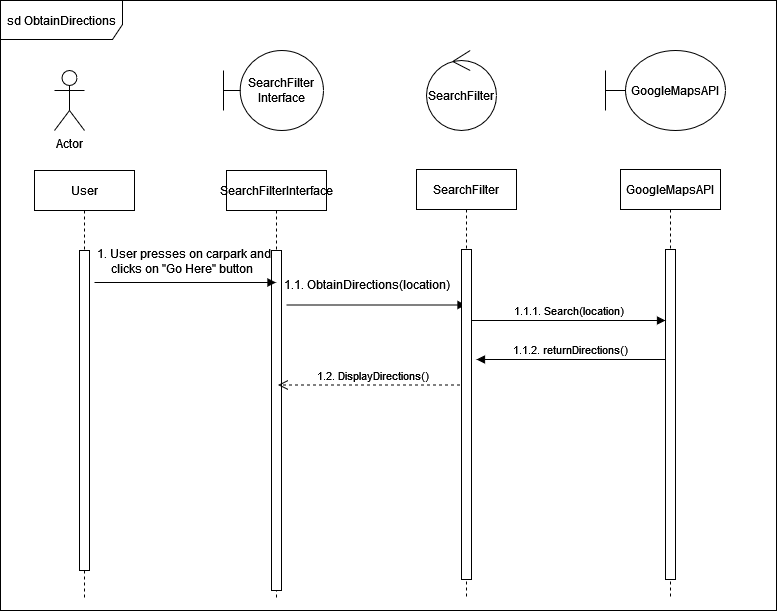

The diagram above was exported from draw.io. Its source (the exported page's mxGraphModel, read from the mxfile embedded in the PNG):
<mxGraphModel dx="1461" dy="634" grid="1" gridSize="10" guides="1" tooltips="1" connect="1" arrows="1" fold="1" page="1" pageScale="1" pageWidth="850" pageHeight="1100" math="0" shadow="0">
  <root>
    <mxCell id="0" />
    <mxCell id="1" parent="0" />
    <mxCell id="_SmEhtn3vp34D2U8urle-1" value="SearchFilterInterface" style="shape=umlLifeline;perimeter=lifelinePerimeter;whiteSpace=wrap;html=1;container=0;dropTarget=0;collapsible=0;recursiveResize=0;outlineConnect=0;portConstraint=eastwest;newEdgeStyle={&quot;edgeStyle&quot;:&quot;elbowEdgeStyle&quot;,&quot;elbow&quot;:&quot;vertical&quot;,&quot;curved&quot;:0,&quot;rounded&quot;:0};" parent="1" vertex="1">
      <mxGeometry x="250" y="251" width="100" height="430" as="geometry" />
    </mxCell>
    <mxCell id="_SmEhtn3vp34D2U8urle-2" value="" style="html=1;points=[];perimeter=orthogonalPerimeter;outlineConnect=0;targetShapes=umlLifeline;portConstraint=eastwest;newEdgeStyle={&quot;edgeStyle&quot;:&quot;elbowEdgeStyle&quot;,&quot;elbow&quot;:&quot;vertical&quot;,&quot;curved&quot;:0,&quot;rounded&quot;:0};" parent="_SmEhtn3vp34D2U8urle-1" vertex="1">
      <mxGeometry x="45" y="80" width="10" height="340" as="geometry" />
    </mxCell>
    <mxCell id="_SmEhtn3vp34D2U8urle-3" value="GoogleMapsAPI" style="shape=umlLifeline;perimeter=lifelinePerimeter;whiteSpace=wrap;html=1;container=0;dropTarget=0;collapsible=0;recursiveResize=0;outlineConnect=0;portConstraint=eastwest;newEdgeStyle={&quot;edgeStyle&quot;:&quot;elbowEdgeStyle&quot;,&quot;elbow&quot;:&quot;vertical&quot;,&quot;curved&quot;:0,&quot;rounded&quot;:0};" parent="1" vertex="1">
      <mxGeometry x="644" y="250" width="100" height="430" as="geometry" />
    </mxCell>
    <mxCell id="_SmEhtn3vp34D2U8urle-4" value="" style="html=1;points=[];perimeter=orthogonalPerimeter;outlineConnect=0;targetShapes=umlLifeline;portConstraint=eastwest;newEdgeStyle={&quot;edgeStyle&quot;:&quot;elbowEdgeStyle&quot;,&quot;elbow&quot;:&quot;vertical&quot;,&quot;curved&quot;:0,&quot;rounded&quot;:0};" parent="_SmEhtn3vp34D2U8urle-3" vertex="1">
      <mxGeometry x="45" y="80" width="10" height="330" as="geometry" />
    </mxCell>
    <mxCell id="_SmEhtn3vp34D2U8urle-5" value="User" style="shape=umlLifeline;perimeter=lifelinePerimeter;whiteSpace=wrap;html=1;container=0;dropTarget=0;collapsible=0;recursiveResize=0;outlineConnect=0;portConstraint=eastwest;newEdgeStyle={&quot;edgeStyle&quot;:&quot;elbowEdgeStyle&quot;,&quot;elbow&quot;:&quot;vertical&quot;,&quot;curved&quot;:0,&quot;rounded&quot;:0};" parent="1" vertex="1">
      <mxGeometry x="58" y="251" width="100" height="430" as="geometry" />
    </mxCell>
    <mxCell id="_SmEhtn3vp34D2U8urle-6" value="" style="html=1;points=[];perimeter=orthogonalPerimeter;outlineConnect=0;targetShapes=umlLifeline;portConstraint=eastwest;newEdgeStyle={&quot;edgeStyle&quot;:&quot;elbowEdgeStyle&quot;,&quot;elbow&quot;:&quot;vertical&quot;,&quot;curved&quot;:0,&quot;rounded&quot;:0};" parent="_SmEhtn3vp34D2U8urle-5" vertex="1">
      <mxGeometry x="45" y="80" width="10" height="320" as="geometry" />
    </mxCell>
    <mxCell id="_SmEhtn3vp34D2U8urle-7" value="SearchFilter&lt;br&gt;Interface" style="shape=umlBoundary;whiteSpace=wrap;html=1;" parent="1" vertex="1">
      <mxGeometry x="247" y="131" width="100" height="80" as="geometry" />
    </mxCell>
    <mxCell id="_SmEhtn3vp34D2U8urle-8" value="Actor" style="shape=umlActor;verticalLabelPosition=bottom;verticalAlign=top;html=1;" parent="1" vertex="1">
      <mxGeometry x="78" y="151" width="30" height="60" as="geometry" />
    </mxCell>
    <mxCell id="_SmEhtn3vp34D2U8urle-9" value="" style="html=1;verticalAlign=bottom;endArrow=block;curved=0;rounded=0;" parent="1" edge="1">
      <mxGeometry width="80" relative="1" as="geometry">
        <mxPoint x="118" y="363" as="sourcePoint" />
        <mxPoint x="299.5" y="363" as="targetPoint" />
      </mxGeometry>
    </mxCell>
    <mxCell id="_SmEhtn3vp34D2U8urle-10" value="" style="html=1;verticalAlign=bottom;endArrow=block;curved=0;rounded=0;" parent="1" target="8k9IJQBKu7A_4ocGkblf-1" edge="1">
      <mxGeometry width="80" relative="1" as="geometry">
        <mxPoint x="310" y="385.5" as="sourcePoint" />
        <mxPoint x="440" y="385.5" as="targetPoint" />
      </mxGeometry>
    </mxCell>
    <mxCell id="_SmEhtn3vp34D2U8urle-17" value="sd ObtainDirections" style="shape=umlFrame;whiteSpace=wrap;html=1;pointerEvents=0;width=122;height=39;" parent="1" vertex="1">
      <mxGeometry x="24" y="81" width="776" height="610" as="geometry" />
    </mxCell>
    <mxCell id="_SmEhtn3vp34D2U8urle-18" value="GoogleMapsAPI" style="shape=umlBoundary;whiteSpace=wrap;html=1;" parent="1" vertex="1">
      <mxGeometry x="629" y="131" width="120" height="80" as="geometry" />
    </mxCell>
    <mxCell id="_SmEhtn3vp34D2U8urle-19" value="1. User presses on carpark and&lt;br&gt;clicks on &quot;Go Here&quot; button&amp;nbsp;" style="text;html=1;align=center;verticalAlign=middle;resizable=0;points=[];autosize=1;strokeColor=none;fillColor=none;" parent="1" vertex="1">
      <mxGeometry x="112" y="322" width="190" height="40" as="geometry" />
    </mxCell>
    <mxCell id="_SmEhtn3vp34D2U8urle-22" value="1.1. ObtainDirections(location)" style="text;html=1;align=center;verticalAlign=middle;resizable=0;points=[];autosize=1;strokeColor=none;fillColor=none;" parent="1" vertex="1">
      <mxGeometry x="300" y="350" width="180" height="30" as="geometry" />
    </mxCell>
    <mxCell id="_SmEhtn3vp34D2U8urle-23" value="1.2. DisplayDirections()" style="html=1;verticalAlign=bottom;endArrow=open;dashed=1;endSize=8;curved=0;rounded=0;" parent="1" source="8k9IJQBKu7A_4ocGkblf-1" edge="1">
      <mxGeometry relative="1" as="geometry">
        <mxPoint x="446.5" y="465.5" as="sourcePoint" />
        <mxPoint x="301.5" y="465.5" as="targetPoint" />
      </mxGeometry>
    </mxCell>
    <mxCell id="8k9IJQBKu7A_4ocGkblf-1" value="SearchFilter" style="shape=umlLifeline;perimeter=lifelinePerimeter;whiteSpace=wrap;html=1;container=0;dropTarget=0;collapsible=0;recursiveResize=0;outlineConnect=0;portConstraint=eastwest;newEdgeStyle={&quot;edgeStyle&quot;:&quot;elbowEdgeStyle&quot;,&quot;elbow&quot;:&quot;vertical&quot;,&quot;curved&quot;:0,&quot;rounded&quot;:0};" parent="1" vertex="1">
      <mxGeometry x="440" y="250" width="100" height="430" as="geometry" />
    </mxCell>
    <mxCell id="8k9IJQBKu7A_4ocGkblf-2" value="" style="html=1;points=[];perimeter=orthogonalPerimeter;outlineConnect=0;targetShapes=umlLifeline;portConstraint=eastwest;newEdgeStyle={&quot;edgeStyle&quot;:&quot;elbowEdgeStyle&quot;,&quot;elbow&quot;:&quot;vertical&quot;,&quot;curved&quot;:0,&quot;rounded&quot;:0};" parent="8k9IJQBKu7A_4ocGkblf-1" vertex="1">
      <mxGeometry x="45" y="80" width="10" height="330" as="geometry" />
    </mxCell>
    <mxCell id="8k9IJQBKu7A_4ocGkblf-3" value="SearchFilter" style="ellipse;shape=umlControl;whiteSpace=wrap;html=1;" parent="1" vertex="1">
      <mxGeometry x="450" y="131" width="70" height="80" as="geometry" />
    </mxCell>
    <mxCell id="8k9IJQBKu7A_4ocGkblf-4" value="1.1.1. Search(location)" style="html=1;verticalAlign=bottom;endArrow=block;curved=0;rounded=0;" parent="1" target="_SmEhtn3vp34D2U8urle-4" edge="1">
      <mxGeometry width="80" relative="1" as="geometry">
        <mxPoint x="495" y="401" as="sourcePoint" />
        <mxPoint x="575" y="401" as="targetPoint" />
      </mxGeometry>
    </mxCell>
    <mxCell id="8k9IJQBKu7A_4ocGkblf-5" value="1.1.2. returnDirections()" style="html=1;verticalAlign=bottom;endArrow=block;curved=0;rounded=0;" parent="1" source="_SmEhtn3vp34D2U8urle-4" edge="1">
      <mxGeometry width="80" relative="1" as="geometry">
        <mxPoint x="580" y="440" as="sourcePoint" />
        <mxPoint x="500" y="440" as="targetPoint" />
      </mxGeometry>
    </mxCell>
  </root>
</mxGraphModel>